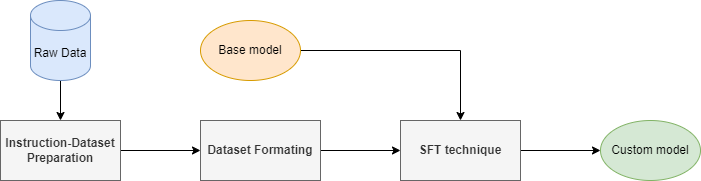

The diagram above was exported from draw.io. Its source (the exported page's mxGraphModel, read from the mxfile embedded in the PNG):
<mxGraphModel dx="1434" dy="844" grid="1" gridSize="10" guides="1" tooltips="1" connect="1" arrows="1" fold="1" page="1" pageScale="1" pageWidth="850" pageHeight="1100" math="0" shadow="0">
  <root>
    <mxCell id="0" />
    <mxCell id="1" parent="0" />
    <mxCell id="2XzmeSAQxLCQzmwyq1CA-15" style="edgeStyle=orthogonalEdgeStyle;rounded=0;orthogonalLoop=1;jettySize=auto;html=1;" edge="1" parent="1" source="2XzmeSAQxLCQzmwyq1CA-2" target="2XzmeSAQxLCQzmwyq1CA-10">
      <mxGeometry relative="1" as="geometry" />
    </mxCell>
    <mxCell id="2XzmeSAQxLCQzmwyq1CA-2" value="Instruction-Dataset Preparation" style="rounded=0;whiteSpace=wrap;html=1;fillColor=#f5f5f5;fontColor=#333333;strokeColor=#666666;fontStyle=1" vertex="1" parent="1">
      <mxGeometry x="80" y="380" width="120" height="60" as="geometry" />
    </mxCell>
    <mxCell id="2XzmeSAQxLCQzmwyq1CA-14" style="edgeStyle=orthogonalEdgeStyle;rounded=0;orthogonalLoop=1;jettySize=auto;html=1;entryX=0;entryY=0.5;entryDx=0;entryDy=0;" edge="1" parent="1" source="2XzmeSAQxLCQzmwyq1CA-4" target="2XzmeSAQxLCQzmwyq1CA-9">
      <mxGeometry relative="1" as="geometry" />
    </mxCell>
    <mxCell id="2XzmeSAQxLCQzmwyq1CA-4" value="SFT technique" style="rounded=0;whiteSpace=wrap;html=1;fillColor=#f5f5f5;fontColor=#333333;strokeColor=#666666;fontStyle=1" vertex="1" parent="1">
      <mxGeometry x="480" y="380" width="120" height="60" as="geometry" />
    </mxCell>
    <mxCell id="2XzmeSAQxLCQzmwyq1CA-11" style="edgeStyle=orthogonalEdgeStyle;rounded=0;orthogonalLoop=1;jettySize=auto;html=1;entryX=0.5;entryY=0;entryDx=0;entryDy=0;" edge="1" parent="1" source="2XzmeSAQxLCQzmwyq1CA-7" target="2XzmeSAQxLCQzmwyq1CA-2">
      <mxGeometry relative="1" as="geometry" />
    </mxCell>
    <mxCell id="2XzmeSAQxLCQzmwyq1CA-7" value="Raw Data" style="shape=cylinder3;whiteSpace=wrap;html=1;boundedLbl=1;backgroundOutline=1;size=15;fillColor=#dae8fc;strokeColor=#6c8ebf;" vertex="1" parent="1">
      <mxGeometry x="110" y="260" width="60" height="80" as="geometry" />
    </mxCell>
    <mxCell id="2XzmeSAQxLCQzmwyq1CA-12" style="edgeStyle=orthogonalEdgeStyle;rounded=0;orthogonalLoop=1;jettySize=auto;html=1;entryX=0.5;entryY=0;entryDx=0;entryDy=0;" edge="1" parent="1" source="2XzmeSAQxLCQzmwyq1CA-8" target="2XzmeSAQxLCQzmwyq1CA-4">
      <mxGeometry relative="1" as="geometry" />
    </mxCell>
    <mxCell id="2XzmeSAQxLCQzmwyq1CA-8" value="Base model" style="ellipse;whiteSpace=wrap;html=1;fillColor=#ffe6cc;strokeColor=#d79b00;" vertex="1" parent="1">
      <mxGeometry x="280" y="280" width="100" height="60" as="geometry" />
    </mxCell>
    <mxCell id="2XzmeSAQxLCQzmwyq1CA-9" value="Custom model" style="ellipse;whiteSpace=wrap;html=1;fillColor=#d5e8d4;strokeColor=#82b366;" vertex="1" parent="1">
      <mxGeometry x="680" y="380" width="100" height="60" as="geometry" />
    </mxCell>
    <mxCell id="2XzmeSAQxLCQzmwyq1CA-13" style="edgeStyle=orthogonalEdgeStyle;rounded=0;orthogonalLoop=1;jettySize=auto;html=1;" edge="1" parent="1" source="2XzmeSAQxLCQzmwyq1CA-10" target="2XzmeSAQxLCQzmwyq1CA-4">
      <mxGeometry relative="1" as="geometry" />
    </mxCell>
    <mxCell id="2XzmeSAQxLCQzmwyq1CA-10" value="Dataset Formating" style="rounded=0;whiteSpace=wrap;html=1;fillColor=#f5f5f5;fontColor=#333333;strokeColor=#666666;fontStyle=1" vertex="1" parent="1">
      <mxGeometry x="280" y="380" width="120" height="60" as="geometry" />
    </mxCell>
  </root>
</mxGraphModel>